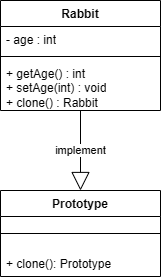

The diagram above was exported from draw.io. Its source (the exported page's mxGraphModel, read from the mxfile embedded in the PNG):
<mxGraphModel dx="1260" dy="484" grid="1" gridSize="10" guides="1" tooltips="1" connect="1" arrows="1" fold="1" page="1" pageScale="1" pageWidth="827" pageHeight="1169" math="0" shadow="0">
  <root>
    <mxCell id="0" />
    <mxCell id="1" parent="0" />
    <mxCell id="l4y4VnlCRjWh6iJWGFA2-1" parent="1" style="swimlane;fontStyle=1;align=center;verticalAlign=top;childLayout=stackLayout;horizontal=1;startSize=26;horizontalStack=0;resizeParent=1;resizeParentMax=0;resizeLast=0;collapsible=1;marginBottom=0;whiteSpace=wrap;html=1;" value="Prototype" vertex="1">
      <mxGeometry height="86" width="160" x="280" y="490" as="geometry" />
    </mxCell>
    <mxCell id="l4y4VnlCRjWh6iJWGFA2-3" parent="l4y4VnlCRjWh6iJWGFA2-1" style="line;strokeWidth=1;fillColor=none;align=left;verticalAlign=middle;spacingTop=-1;spacingLeft=3;spacingRight=3;rotatable=0;labelPosition=right;points=[];portConstraint=eastwest;strokeColor=inherit;" value="" vertex="1">
      <mxGeometry height="34" width="160" y="26" as="geometry" />
    </mxCell>
    <mxCell id="l4y4VnlCRjWh6iJWGFA2-4" parent="l4y4VnlCRjWh6iJWGFA2-1" style="text;strokeColor=none;fillColor=none;align=left;verticalAlign=top;spacingLeft=4;spacingRight=4;overflow=hidden;rotatable=0;points=[[0,0.5],[1,0.5]];portConstraint=eastwest;whiteSpace=wrap;html=1;" value=" + clone(): Prototype " vertex="1">
      <mxGeometry height="26" width="160" y="60" as="geometry" />
    </mxCell>
    <mxCell id="l4y4VnlCRjWh6iJWGFA2-5" parent="1" style="swimlane;fontStyle=1;align=center;verticalAlign=top;childLayout=stackLayout;horizontal=1;startSize=26;horizontalStack=0;resizeParent=1;resizeParentMax=0;resizeLast=0;collapsible=1;marginBottom=0;whiteSpace=wrap;html=1;" value="Rabbit" vertex="1">
      <mxGeometry height="110" width="160" x="280" y="300" as="geometry" />
    </mxCell>
    <mxCell id="l4y4VnlCRjWh6iJWGFA2-6" parent="l4y4VnlCRjWh6iJWGFA2-5" style="text;strokeColor=none;fillColor=none;align=left;verticalAlign=top;spacingLeft=4;spacingRight=4;overflow=hidden;rotatable=0;points=[[0,0.5],[1,0.5]];portConstraint=eastwest;whiteSpace=wrap;html=1;" value="- age : int" vertex="1">
      <mxGeometry height="26" width="160" y="26" as="geometry" />
    </mxCell>
    <mxCell id="l4y4VnlCRjWh6iJWGFA2-7" parent="l4y4VnlCRjWh6iJWGFA2-5" style="line;strokeWidth=1;fillColor=none;align=left;verticalAlign=middle;spacingTop=-1;spacingLeft=3;spacingRight=3;rotatable=0;labelPosition=right;points=[];portConstraint=eastwest;strokeColor=inherit;" value="" vertex="1">
      <mxGeometry height="8" width="160" y="52" as="geometry" />
    </mxCell>
    <mxCell id="l4y4VnlCRjWh6iJWGFA2-8" parent="l4y4VnlCRjWh6iJWGFA2-5" style="text;strokeColor=none;fillColor=none;align=left;verticalAlign=top;spacingLeft=4;spacingRight=4;overflow=hidden;rotatable=0;points=[[0,0.5],[1,0.5]];portConstraint=eastwest;whiteSpace=wrap;html=1;" value="+ getAge() : int&lt;div&gt;+ setAge(int) : void&lt;/div&gt;&lt;div&gt;+ clone() : Rabbit&lt;/div&gt;" vertex="1">
      <mxGeometry height="50" width="160" y="60" as="geometry" />
    </mxCell>
    <mxCell id="l4y4VnlCRjWh6iJWGFA2-13" edge="1" parent="1" source="l4y4VnlCRjWh6iJWGFA2-5" style="endArrow=block;endSize=16;endFill=0;html=1;rounded=0;" target="l4y4VnlCRjWh6iJWGFA2-1" value="implement">
      <mxGeometry relative="1" width="160" as="geometry">
        <mxPoint x="350" y="430" as="sourcePoint" />
        <mxPoint x="510" y="430" as="targetPoint" />
      </mxGeometry>
    </mxCell>
  </root>
</mxGraphModel>